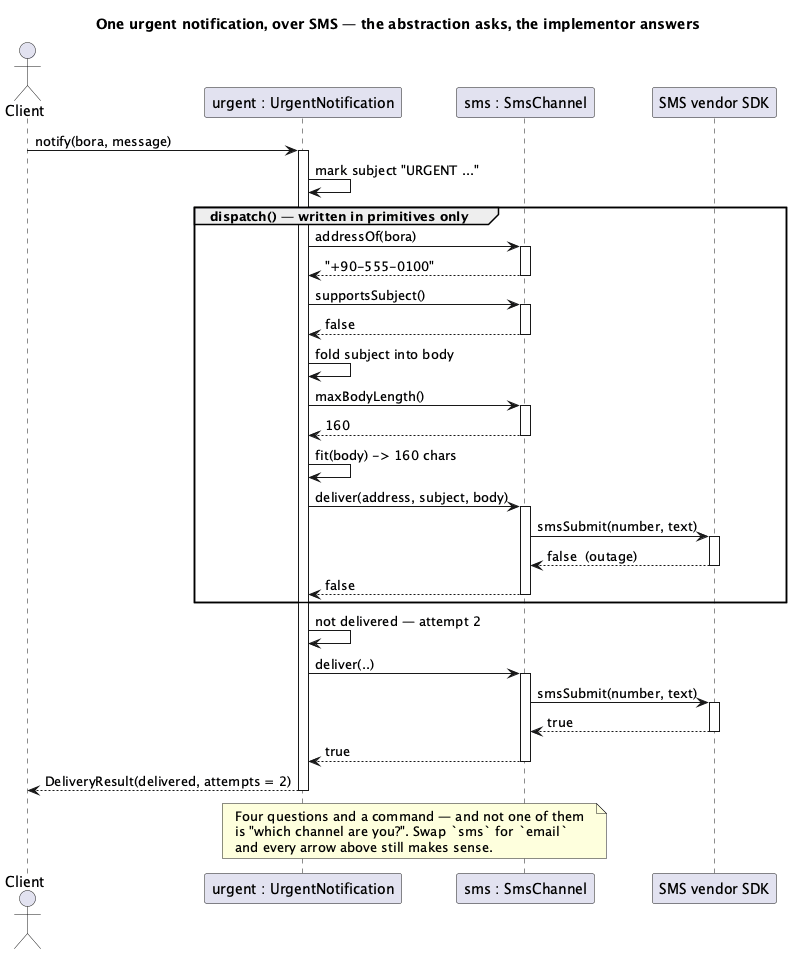

The diagram above was rendered by PlantUML. Its source (embedded in the PNG):
@startuml "Bridge - Notifications (Solution) - Sequence Diagram"
skinparam classAttributeIconSize 0
title One urgent notification, over SMS — the abstraction asks, the implementor answers


actor Client
participant "urgent : UrgentNotification" as U
participant "sms : SmsChannel" as C
participant "SMS vendor SDK" as V

Client -> U : notify(bora, message)
activate U
U -> U : mark subject "URGENT ..."

group dispatch() — written in primitives only
  U -> C : addressOf(bora)
  activate C
  C --> U : "+90-555-0100"
  deactivate C
  U -> C : supportsSubject()
  activate C
  C --> U : false
  deactivate C
  U -> U : fold subject into body
  U -> C : maxBodyLength()
  activate C
  C --> U : 160
  deactivate C
  U -> U : fit(body) -> 160 chars
  U -> C : deliver(address, subject, body)
  activate C
  C -> V : smsSubmit(number, text)
  activate V
  V --> C : false  (outage)
  deactivate V
  C --> U : false
  deactivate C
end

U -> U : not delivered — attempt 2
U -> C : deliver(..)
activate C
C -> V : smsSubmit(number, text)
activate V
V --> C : true
deactivate V
C --> U : true
deactivate C
U --> Client : DeliveryResult(delivered, attempts = 2)
deactivate U

note over U, C
  Four questions and a command — and not one of them
  is "which channel are you?". Swap `sms` for `email`
  and every arrow above still makes sense.
end note

@enduml